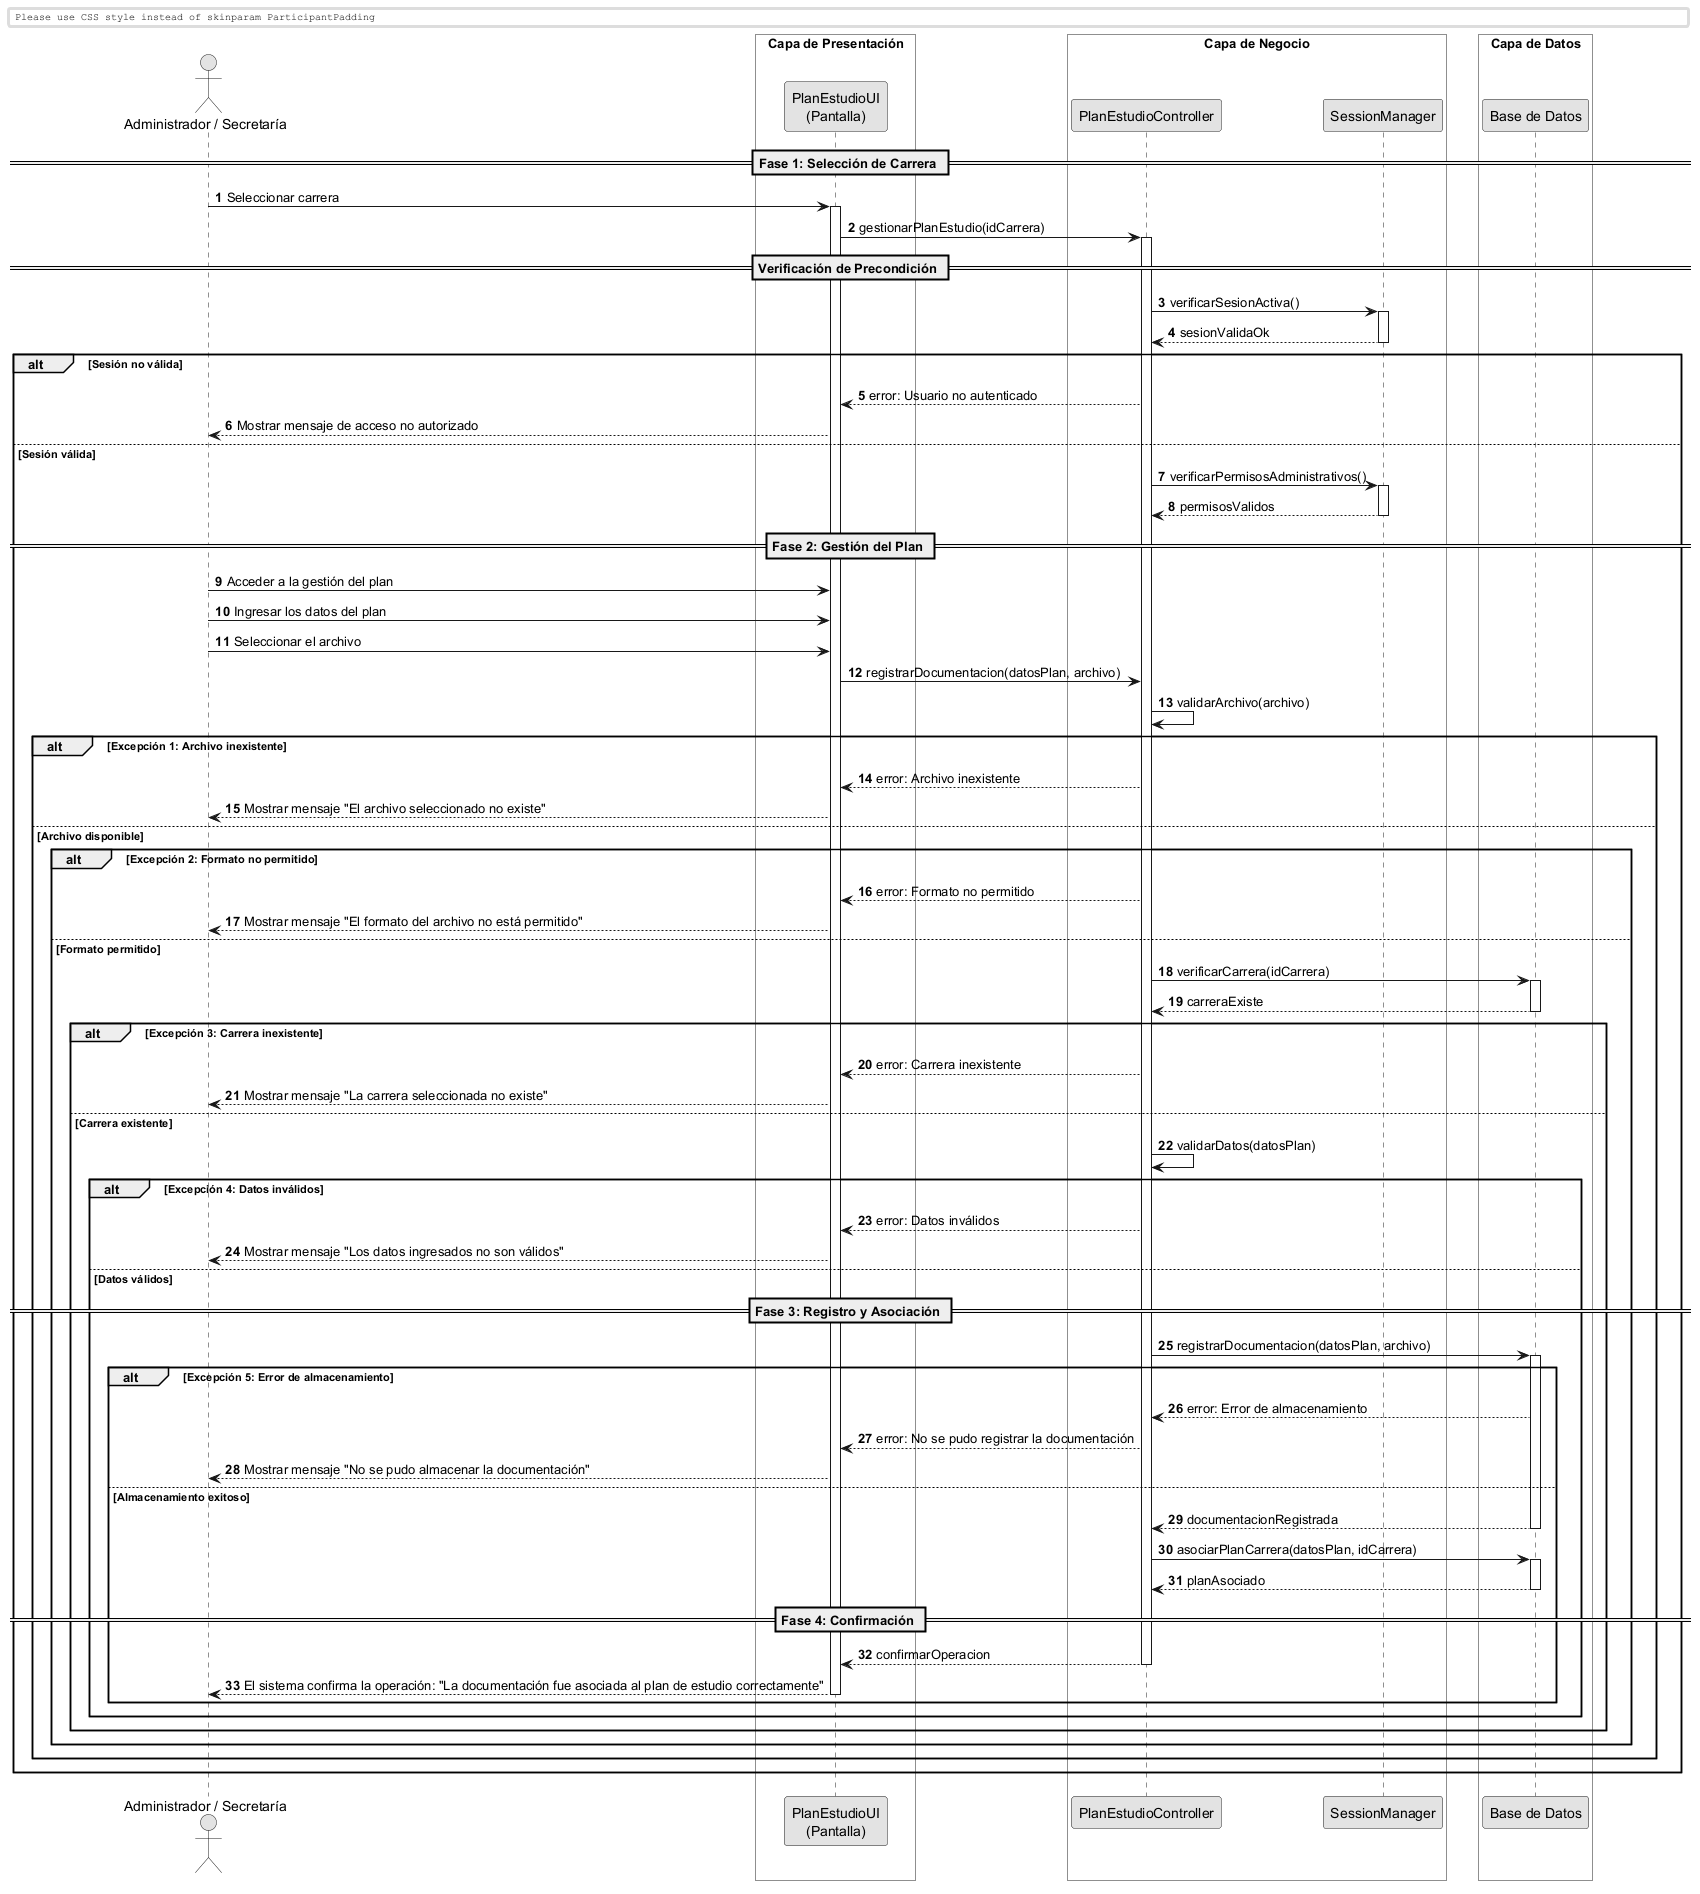

The diagram above was rendered by PlantUML. Its source (embedded in the PNG):
@startuml
skinparam monochrome true
skinparam shadowlighting false

<style>
  box {
    BackgroundColor transparent
  }
</style>

autonumber
skinparam BoxPadding 10
skinparam ParticipantPadding 12

actor "Administrador / Secretaría" as Actor

box "Capa de Presentación" 
    participant "PlanEstudioUI\n(Pantalla)" as UI
end box

box "Capa de Negocio" 
    participant "PlanEstudioController" as Ctrl
    participant "SessionManager" as Session
end box

box "Capa de Datos" 
    participant "Base de Datos" as DB
end box


== Fase 1: Selección de Carrera ==

Actor -> UI: Seleccionar carrera
activate UI

UI -> Ctrl: gestionarPlanEstudio(idCarrera)
activate Ctrl

== Verificación de Precondición ==

Ctrl -> Session: verificarSesionActiva()
activate Session
return sesionValidaOk

alt Sesión no válida

    Ctrl --> UI: error: Usuario no autenticado
    UI --> Actor: Mostrar mensaje de acceso no autorizado

else Sesión válida

    Ctrl -> Session: verificarPermisosAdministrativos()
    activate Session
    return permisosValidos

    == Fase 2: Gestión del Plan ==

    Actor -> UI: Acceder a la gestión del plan
    Actor -> UI: Ingresar los datos del plan
    Actor -> UI: Seleccionar el archivo

    UI -> Ctrl: registrarDocumentacion(datosPlan, archivo)
    Ctrl -> Ctrl: validarArchivo(archivo)

    alt Excepción 1: Archivo inexistente

        Ctrl --> UI: error: Archivo inexistente
        UI --> Actor: Mostrar mensaje "El archivo seleccionado no existe"

    else Archivo disponible

        alt Excepción 2: Formato no permitido

            Ctrl --> UI: error: Formato no permitido
            UI --> Actor: Mostrar mensaje "El formato del archivo no está permitido"

        else Formato permitido

            Ctrl -> DB: verificarCarrera(idCarrera)
            activate DB
            return carreraExiste

            alt Excepción 3: Carrera inexistente

                Ctrl --> UI: error: Carrera inexistente
                UI --> Actor: Mostrar mensaje "La carrera seleccionada no existe"

            else Carrera existente

                Ctrl -> Ctrl: validarDatos(datosPlan)

                alt Excepción 4: Datos inválidos

                    Ctrl --> UI: error: Datos inválidos
                    UI --> Actor: Mostrar mensaje "Los datos ingresados no son válidos"

                else Datos válidos

                    == Fase 3: Registro y Asociación ==

                    Ctrl -> DB: registrarDocumentacion(datosPlan, archivo)
                    activate DB

                    alt Excepción 5: Error de almacenamiento

                        DB --> Ctrl: error: Error de almacenamiento
                        Ctrl --> UI: error: No se pudo registrar la documentación
                        UI --> Actor: Mostrar mensaje "No se pudo almacenar la documentación"

                    else Almacenamiento exitoso

                        return documentacionRegistrada

                        Ctrl -> DB: asociarPlanCarrera(datosPlan, idCarrera)
                        activate DB
                        return planAsociado

                        == Fase 4: Confirmación ==

                        Ctrl --> UI: confirmarOperacion
                        deactivate Ctrl

                        UI --> Actor: El sistema confirma la operación: "La documentación fue asociada al plan de estudio correctamente"
                        deactivate UI

                    end
                end
            end
        end
    end
end

@enduml